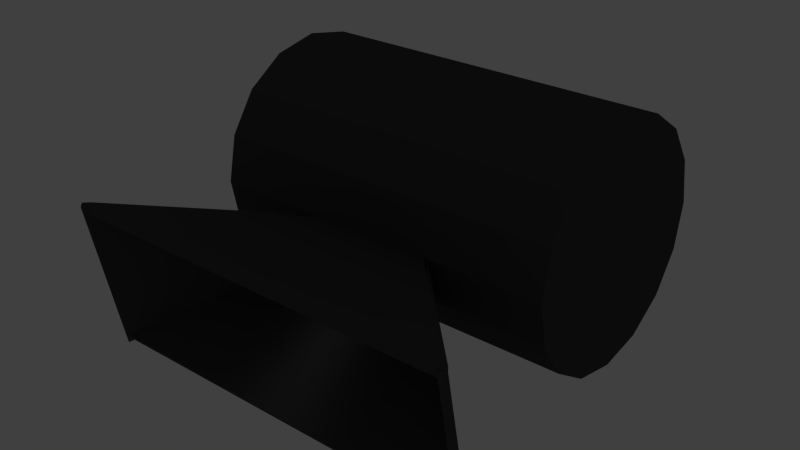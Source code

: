 # Source: Light.blend  (saved by Blender 2.76.0; exported with 4.5.12 LTS)
import bpy
from mathutils import Matrix  # noqa: F401  (used for matrix-valued properties, if any)

bpy.ops.wm.read_factory_settings(use_empty=True)
scene = bpy.context.scene
scene.name = 'Scene'

# ---- collections
col_collection_1 = bpy.data.collections.new('Collection 1'); scene.collection.children.link(col_collection_1)

# ---- materials (node trees are filled in below, after node groups)
mat_light = bpy.data.materials.new('Light')
mat_light.alpha_threshold = 0.0
mat_light.roughness = 0.5
mat_lamp = bpy.data.materials.new('Lamp')
mat_lamp.alpha_threshold = 0.0
mat_lamp.roughness = 0.5

# ---- material node trees
mat_light.use_nodes = True; mat_light.node_tree.nodes.clear()
_N = mat_light.node_tree.nodes; _L = mat_light.node_tree.links
n0 = _N.new('ShaderNodeOutputMaterial'); n0.name = 'Material Output'; n0.location = (300, 300)
n1 = _N.new('ShaderNodeBsdfDiffuse'); n1.name = 'Diffuse BSDF'; n1.location = (10, 300)
n1.inputs[0].default_value = (0.06681, 0.06681, 0.06681, 1.0)
_L.new(n1.outputs[0], n0.inputs[0])
n0.is_active_output = True
mat_lamp.use_nodes = True; mat_lamp.node_tree.nodes.clear()
_N = mat_lamp.node_tree.nodes; _L = mat_lamp.node_tree.links
n0 = _N.new('ShaderNodeOutputMaterial'); n0.name = 'Material Output'; n0.location = (300, 300)
n1 = _N.new('ShaderNodeBsdfDiffuse'); n1.name = 'Diffuse BSDF'; n1.location = (10, 300)
_L.new(n1.outputs[0], n0.inputs[0])
n0.is_active_output = True

# ---- world
world_world = bpy.data.worlds.new('World'); scene.world = world_world
world_world.color = (0.05088, 0.05088, 0.05088)
world_world.use_sun_shadow = False
world_world.sun_shadow_jitter_overblur = 0.0
world_world.cycles.sampling_method = 'MANUAL'
world_world.cycles.sample_map_resolution = 256

# ---- lights
light_spot_001 = bpy.data.lights.new('Spot.001', 'SPOT')
light_spot_001.transmission_factor = 0.0
light_spot_001.energy = 100.0
light_spot_001.shadow_buffer_clip_start = 0.5
light_spot_001.shadow_soft_size = 0.1
light_spot_001.shadow_maximum_resolution = 0.006
light_spot_001.use_absolute_resolution = True
light_spot_001.cycles.use_multiple_importance_sampling = False
light_spot = bpy.data.lights.new('Spot', 'SPOT')
light_spot.transmission_factor = 0.0
light_spot.energy = 100.0
light_spot.shadow_buffer_clip_start = 0.5
light_spot.shadow_soft_size = 0.1
light_spot.shadow_maximum_resolution = 0.006
light_spot.use_absolute_resolution = True
light_spot.cycles.use_multiple_importance_sampling = False

# ---- meshes
me_cylinder = bpy.data.meshes.new('Cylinder')
me_cylinder.from_pydata([(0.0, 0.25, -0.375), (0.0, 0.25, 0.375), (0.09567, 0.231, -0.375), (0.09567, 0.231, 0.375), (0.1768, 0.1768, -0.375), (0.1768, 0.1768, 0.375), (0.231, 0.09567, -0.375), (0.231, 0.09567, 0.375), (0.25, -1.093e-08, -0.375), (0.25, -1.093e-08, 0.375), (0.231, -0.09567, -0.375), (0.231, -0.09567, 0.375), (0.1768, -0.1768, -0.375), (0.1768, -0.1768, 0.375), (0.09567, -0.231, -0.375), (0.09567, -0.231, 0.375), (3.775e-08, -0.25, -0.375), (3.775e-08, -0.25, 0.375), (-0.09567, -0.231, -0.375), (-0.09567, -0.231, 0.375), (-0.1768, -0.1768, -0.375), (-0.1768, -0.1768, 0.375), (-0.231, -0.09567, -0.375), (-0.231, -0.09567, 0.375), (-0.25, 2.981e-09, -0.375), (-0.25, 2.981e-09, 0.375), (-0.231, 0.09567, -0.375), (-0.231, 0.09567, 0.375), (-0.1768, 0.1768, -0.375), (-0.1768, 0.1768, 0.375), (-0.09567, 0.231, -0.375), (-0.09567, 0.231, 0.375), (0.09567, -0.231, 0.125), (0.09567, -0.231, -0.125), (3.775e-08, -0.25, 0.125), (0.09567, -0.231, -0.125), (0.09567, -0.231, 0.125), (3.775e-08, -0.25, -0.125), (3.775e-08, -0.25, 0.125), (3.775e-08, -0.25, -0.125), (0.09567, -0.231, 0.125), (0.09567, -0.231, -0.125), (3.775e-08, -0.25, 0.125), (3.775e-08, -0.25, -0.125), (-0.05569, -0.567, 0.4235), (-0.05569, -0.567, -0.4235), (0.2684, -0.5025, 0.4235), (0.2684, -0.5025, -0.4235), (-0.05569, -0.567, -0.4235), (0.2684, -0.5025, -0.4235), (-0.05569, -0.567, 0.4235), (0.2684, -0.5025, 0.4235), (0.2684, -0.5025, 0.4235), (-0.05569, -0.567, 0.4235), (0.2684, -0.5025, -0.4235), (-0.05569, -0.567, -0.4235), (0.0, 0.2381, -0.3643), (0.0, 0.2381, 0.3643), (0.0911, 0.2199, -0.3643), (0.0911, 0.2199, 0.3643), (0.1683, 0.1683, -0.3643), (0.1683, 0.1683, 0.3643), (0.2199, 0.0911, -0.3643), (0.2199, 0.0911, 0.3643), (0.2381, -1.093e-08, -0.3643), (0.2381, -1.093e-08, 0.3643), (0.2199, -0.0911, -0.3643), (0.2199, -0.0911, 0.3643), (0.1683, -0.1683, -0.3643), (0.1683, -0.1683, 0.3643), (0.0911, -0.2199, -0.3643), (0.0911, -0.2199, 0.3643), (3.775e-08, -0.2381, -0.3643), (3.775e-08, -0.2381, 0.3643), (-0.0911, -0.2199, -0.3643), (-0.0911, -0.2199, 0.3643), (-0.1683, -0.1683, -0.3643), (-0.1683, -0.1683, 0.3643), (-0.2199, -0.0911, -0.3643), (-0.2199, -0.0911, 0.3643), (-0.2381, 2.981e-09, -0.3643), (-0.2381, 2.981e-09, 0.3643), (-0.2199, 0.0911, -0.3643), (-0.2199, 0.0911, 0.3643), (-0.1683, 0.1683, -0.3643), (-0.1683, 0.1683, 0.3643), (-0.0911, 0.2199, -0.3643), (-0.0911, 0.2199, 0.3643), (0.08776, -0.2183, 0.1193), (0.08776, -0.2183, -0.1193), (0.01576, -0.2528, 0.125), (0.08217, -0.2396, -0.125), (0.08217, -0.2396, 0.125), (0.01576, -0.2528, -0.125), (0.002461, -0.2353, 0.1193), (0.002461, -0.2353, -0.1193), (0.09019, -0.2177, 0.1178), (0.09019, -0.2177, -0.1178), (3.775e-08, -0.2357, 0.1178), (3.775e-08, -0.2357, -0.1178), (-0.03993, -0.5697, 0.4235), (-0.03993, -0.5697, -0.4235), (0.2549, -0.5111, 0.4235), (0.2549, -0.5111, -0.4235), (-0.05349, -0.578, -0.4121), (0.2706, -0.5136, -0.4121), (-0.05349, -0.578, 0.4121), (0.2706, -0.5136, 0.4121), (0.2624, -0.4912, 0.4139), (-0.05444, -0.5542, 0.4139), (0.2624, -0.4912, -0.4139), (-0.05444, -0.5542, -0.4139)], [], [(0, 1, 3, 2), (2, 3, 5, 4), (4, 5, 7, 6), (6, 7, 9, 8), (8, 9, 11, 10), (10, 11, 13, 12), (12, 13, 15, 32, 33, 14), (16, 39, 38, 17, 19, 18), (18, 19, 21, 20), (20, 21, 23, 22), (22, 23, 25, 24), (24, 25, 27, 26), (26, 27, 29, 28), (3, 1, 31, 29, 27, 25, 23, 21, 19, 17, 15, 13, 11, 9, 7, 5), (30, 31, 1, 0), (28, 29, 31, 30), (0, 2, 4, 6, 8, 10, 12, 14, 16, 18, 20, 22, 24, 26, 28, 30), (32, 15, 17, 38), (41, 40, 36, 35), (14, 33, 39, 16), (39, 33, 49, 48), (38, 39, 43, 42), (33, 32, 40, 41), (42, 43, 37, 34), (42, 34, 44, 53), (36, 40, 52, 46), (38, 42, 53, 50), (33, 41, 54, 49), (32, 38, 50, 51), (35, 36, 46, 47), (43, 39, 48, 55), (40, 32, 51, 52), (34, 37, 45, 44), (37, 43, 55, 45), (41, 35, 47, 54), (58, 59, 57, 56), (60, 61, 59, 58), (62, 63, 61, 60), (64, 65, 63, 62), (66, 67, 65, 64), (68, 69, 67, 66), (70, 89, 88, 71, 69, 68), (74, 75, 73, 94, 95, 72), (76, 77, 75, 74), (78, 79, 77, 76), (80, 81, 79, 78), (82, 83, 81, 80), (84, 85, 83, 82), (61, 63, 65, 67, 69, 71, 73, 75, 77, 79, 81, 83, 85, 87, 57, 59), (56, 57, 87, 86), (86, 87, 85, 84), (86, 84, 82, 80, 78, 76, 74, 72, 70, 68, 66, 64, 62, 60, 58, 56), (94, 73, 71, 88), (91, 92, 96, 97), (72, 95, 89, 70), (104, 105, 89, 95), (98, 99, 95, 94), (97, 96, 88, 89), (90, 93, 99, 98), (109, 100, 90, 98), (102, 108, 96, 92), (106, 109, 98, 94), (105, 110, 97, 89), (107, 106, 94, 88), (103, 102, 92, 91), (111, 104, 95, 99), (108, 107, 88, 96), (100, 101, 93, 90), (101, 111, 99, 93), (110, 103, 91, 97), (44, 45, 101, 100), (47, 46, 102, 103), (48, 49, 105, 104), (51, 50, 106, 107), (46, 52, 108, 102), (50, 53, 109, 106), (49, 54, 110, 105), (55, 48, 104, 111), (52, 51, 107, 108), (45, 55, 111, 101), (54, 47, 103, 110), (53, 44, 100, 109)])
me_cylinder.materials.append(mat_light)
me_cylinder.materials.append(mat_lamp)
me_cylinder.use_remesh_preserve_volume = False
me_cylinder.use_remesh_preserve_attributes = False
me_cylinder.use_mirror_vertex_groups = False
me_cylinder.update()

# ---- objects
ob_spot_001 = bpy.data.objects.new('Spot.001', light_spot_001)
ob_spot = bpy.data.objects.new('Spot', light_spot)
ob_light = bpy.data.objects.new('Light', me_cylinder)

# ---- transforms, parenting, visibility, modifiers, constraints
ob_spot_001.location = (0.0, 0.0, 0.0)
ob_spot_001.rotation_euler = (-1.309, -0.0, 0.0)
ob_spot_001.lineart.crease_threshold = 0.0
ob_spot.location = (0.0, -0.587, -0.1607)
ob_spot.rotation_euler = (-1.327, 0.002913, 7.957e-05)
ob_spot.hide_viewport = True
ob_spot.lineart.crease_threshold = 0.0
ob_light.location = (0.0, 0.0, 0.0)
ob_light.rotation_euler = (-0.0, 1.571, 0.0)
ob_light.lineart.crease_threshold = 0.0

# ---- collection membership
col_collection_1.objects.link(ob_spot_001)
col_collection_1.objects.link(ob_spot)
col_collection_1.objects.link(ob_light)

# ---- scene / render settings (as saved in the file)
scene.frame_start = 1; scene.frame_end = 250; scene.frame_set(1)
scene.render.engine = 'CYCLES'
scene.render.resolution_percentage = 50
scene.render.dither_intensity = 0.0
scene.cycles.use_denoising = False
scene.cycles.samples = 10
scene.cycles.sampling_pattern = 'TABULATED_SOBOL'
scene.cycles.light_sampling_threshold = 0.0
scene.cycles.use_adaptive_sampling = False
scene.cycles.use_light_tree = False
scene.cycles.blur_glossy = 0.0
scene.cycles.pixel_filter_type = 'GAUSSIAN'
scene.cycles.sample_clamp_indirect = 0.0
scene.view_settings.view_transform = 'Standard'
bpy.context.view_layer.update()

# ---- added for rendering (the .blend has no active camera): camera
cam_auto = bpy.data.cameras.new('AutoCamera')
cam_auto.lens = 50.0
cam_auto.sensor_width = 36.0
cam_auto.clip_end = 1000.0
ob_auto_camera = bpy.data.objects.new('AutoCamera', cam_auto)
scene.collection.objects.link(ob_auto_camera)
ob_auto_camera.location = (1.19707, -1.6005, 0.94735)
ob_auto_camera.rotation_euler = (1.09748, -7.21219e-08, 0.694738)
scene.camera = ob_auto_camera
bpy.context.view_layer.update()

